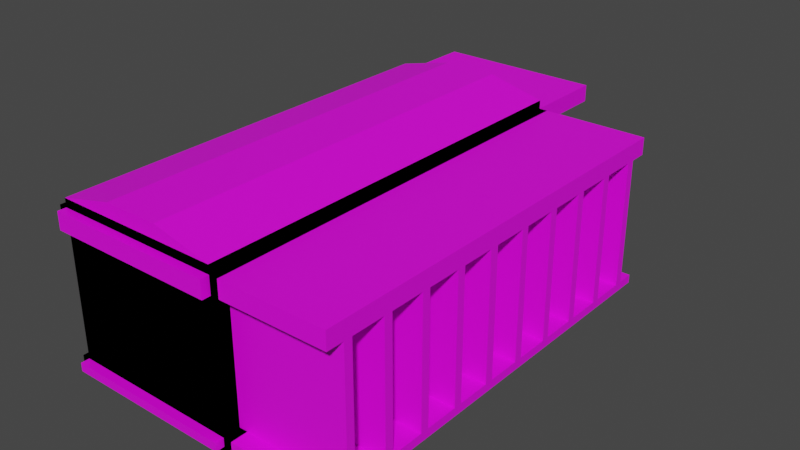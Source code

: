 # Source: box1_f.blend  (saved by Blender 3.3.6; exported with 4.5.12 LTS)
import bpy
from mathutils import Matrix  # noqa: F401  (used for matrix-valued properties, if any)

bpy.ops.wm.read_factory_settings(use_empty=True)
scene = bpy.context.scene
scene.name = 'Scene'

# ---- collections
col_collection = bpy.data.collections.new('Collection'); scene.collection.children.link(col_collection)

# ---- images (referenced by path relative to the original .blend; pixels are not part of the script)
import os
ASSET_DIR = os.environ.get("B2B_ASSET_DIR", "")  # directory of the original .blend (textures are referenced by path, not embedded)
HERE = os.path.dirname(os.path.abspath(__file__))  # packed textures are extracted next to this script under _unpacked/

def load_image(name, relpath, width, height, colorspace="sRGB"):
    """Load a texture the original file referenced (path relative to the .blend, or extracted next to this script)."""
    p = next((c for c in (os.path.join(HERE, relpath), os.path.join(ASSET_DIR, relpath)) if relpath and os.path.exists(c)), "")
    if p:
        img = bpy.data.images.load(p, check_existing=True)
        img.name = name
    else:  # same state as the original file: an image datablock whose file is absent (Cycles renders it pink)
        img = bpy.data.images.new(name, width, height)
        img.source = "FILE"
        img.filepath = "//" + (relpath or name)
    img.colorspace_settings.name = colorspace
    return img
img_base = load_image('base', 'base.png', 1024, 1024, 'sRGB')

# ---- materials (node trees are filled in below, after node groups)
mat_material = bpy.data.materials.new('Material')
mat_material.alpha_threshold = 0.0
mat_material.use_transparent_shadow = False
mat_material.roughness = 0.5
mat_material.line_color = (0.0, 0.0, 0.0, 1.0)

# ---- material node trees
mat_material.use_nodes = True; mat_material.node_tree.nodes.clear()
_N = mat_material.node_tree.nodes; _L = mat_material.node_tree.links
n0 = _N.new('ShaderNodeOutputMaterial'); n0.name = 'Material Output'; n0.location = (300, 300)
n1 = _N.new('ShaderNodeBsdfPrincipled'); n1.name = 'Principled BSDF'; n1.location = (10, 300)
n1.distribution = 'GGX'
n1.subsurface_method = 'RANDOM_WALK_SKIN'
n1.inputs[3].default_value = 1.45
n1.inputs[27].default_value = (0.0, 0.0, 0.0, 1.0)
n1.inputs[28].default_value = 1.0
n2 = _N.new('ShaderNodeTexImage'); n2.name = 'Image Texture'; n2.location = (-280, 260)
n2.image = img_base
_L.new(n1.outputs[0], n0.inputs[0])
_L.new(n2.outputs[0], n1.inputs[0])
n0.is_active_output = True

# ---- world
world_world = bpy.data.worlds.new('World'); scene.world = world_world
world_world.use_nodes = True; world_world.node_tree.nodes.clear()
_N = world_world.node_tree.nodes; _L = world_world.node_tree.links
n0 = _N.new('ShaderNodeOutputWorld'); n0.name = 'World Output'; n0.location = (300, 300)
n1 = _N.new('ShaderNodeBackground'); n1.name = 'Background'; n1.location = (10, 300)
n1.inputs[0].default_value = (0.05088, 0.05088, 0.05088, 1.0)
_L.new(n1.outputs[0], n0.inputs[0])
n0.is_active_output = True
world_world.color = (0.05088, 0.05088, 0.05088)
world_world.use_sun_shadow = False
world_world.sun_shadow_jitter_overblur = 0.0

# ---- meshes
me_cube = bpy.data.meshes.new('Cube')
me_cube.from_pydata([(1.0, 2.5, 1.0), (1.0, 2.5, -1.0), (1.0, -2.5, 1.0), (1.0, -2.5, -1.0), (-1.0, 2.5, 1.0), (-1.0, 2.5, -1.0), (-1.0, -2.5, 1.0), (-1.0, -2.5, -1.0), (1.0, -2.5, 0.8983), (1.0, 2.5, 0.8983), (1.0, -2.5, 0.6961), (1.0, 2.5, 0.6961), (1.0, -2.5, -0.8022), (1.0, 2.5, -0.8022), (1.0, -2.5, -0.9013), (1.0, 2.5, -0.9013), (1.0, -2.297, 0.6961), (1.0, -2.297, -0.8022), (1.0, -2.198, 0.6961), (1.0, -2.198, -0.8022), (1.0, 0.1973, -0.8022), (1.0, 0.1973, 0.6961), (1.0, 0.3044, 0.6961), (1.0, 0.3004, -0.8022), (1.0, -1.798, 0.6961), (1.0, -1.798, -0.8022), (1.0, -1.699, 0.6961), (1.0, -1.699, -0.8022), (1.0, 0.701, -0.8022), (1.0, 0.701, 0.6961), (1.0, 0.8002, 0.6961), (1.0, 0.8002, -0.8022), (1.0, -1.298, 0.6961), (1.0, -1.298, -0.8022), (1.0, -1.199, 0.6961), (1.0, -1.199, -0.8022), (1.0, 1.201, 0.6961), (1.0, 1.201, -0.8022), (1.0, 1.3, 0.6961), (1.0, 1.304, -0.8022), (1.0, -0.7982, 0.6961), (1.0, -0.7982, -0.8022), (1.0, -0.699, 0.6961), (1.0, -0.703, -0.8022), (1.0, 1.701, -0.8022), (1.0, 1.704, 0.6961), (1.0, 1.804, -0.8022), (1.0, 1.804, 0.6961), (1.0, -0.2985, 0.6961), (1.0, -0.3024, -0.8022), (1.0, -0.2072, 0.6961), (1.0, -0.1993, -0.8022), (1.0, 2.2, 0.6961), (1.0, 2.2, -0.8022), (1.0, 2.299, 0.6961), (1.0, 2.299, -0.8022), (-1.0, 2.5, 1.0), (-1.0, 2.5, -1.0), (-1.0, -2.5, 1.0), (-1.0, -2.5, -1.0), (1.0, 2.5, 1.0), (1.0, 2.5, -1.0), (1.0, -2.5, 1.0), (1.0, -2.5, -1.0), (-1.0, -2.5, 0.8983), (-1.0, 2.5, 0.8983), (-1.0, -2.5, 0.6961), (-1.0, 2.5, 0.6961), (-1.0, -2.5, -0.8022), (-1.0, 2.5, -0.8022), (-1.0, -2.5, -0.9013), (-1.0, 2.5, -0.9013), (-1.0, -2.297, 0.6961), (-1.0, -2.297, -0.8022), (-1.0, -2.198, 0.6961), (-1.0, -2.198, -0.8022), (-1.0, 0.1973, -0.8022), (-1.0, 0.1973, 0.6961), (-1.0, 0.3044, 0.6961), (-1.0, 0.3004, -0.8022), (-1.0, -1.798, 0.6961), (-1.0, -1.798, -0.8022), (-1.0, -1.699, 0.6961), (-1.0, -1.699, -0.8022), (-1.0, 0.701, -0.8022), (-1.0, 0.701, 0.6961), (-1.0, 0.8002, 0.6961), (-1.0, 0.8002, -0.8022), (-1.0, -1.298, 0.6961), (-1.0, -1.298, -0.8022), (-1.0, -1.199, 0.6961), (-1.0, -1.199, -0.8022), (-1.0, 1.201, 0.6961), (-1.0, 1.201, -0.8022), (-1.0, 1.3, 0.6961), (-1.0, 1.304, -0.8022), (-1.0, -0.7982, 0.6961), (-1.0, -0.7982, -0.8022), (-1.0, -0.699, 0.6961), (-1.0, -0.703, -0.8022), (-1.0, 1.701, -0.8022), (-1.0, 1.704, 0.6961), (-1.0, 1.804, -0.8022), (-1.0, 1.804, 0.6961), (-1.0, -0.2985, 0.6961), (-1.0, -0.3024, -0.8022), (-1.0, -0.2072, 0.6961), (-1.0, -0.1993, -0.8022), (-1.0, 2.2, 0.6961), (-1.0, 2.2, -0.8022), (-1.0, 2.299, 0.6961), (-1.0, 2.299, -0.8022), (1.1, -2.5, 0.8983), (1.1, 2.5, 0.8983), (1.1, -2.5, 0.6961), (1.1, 2.5, 0.6961), (1.1, 0.701, 0.6961), (1.1, 0.8002, 0.6961), (1.1, 0.701, -0.8022), (1.1, 0.8002, -0.8022), (1.1, -2.5, -0.8022), (1.1, -2.5, -0.9013), (1.1, 2.5, -0.8022), (1.1, 2.5, -0.9013), (1.1, -2.297, 0.6961), (1.1, -2.297, -0.8022), (1.1, -2.198, 0.6961), (1.1, -2.198, -0.8022), (1.1, 1.201, 0.6961), (1.1, 1.201, -0.8022), (1.1, 0.1973, -0.8022), (1.1, 0.1973, 0.6961), (1.1, 1.3, 0.6961), (1.1, 1.304, -0.8022), (1.1, -0.1993, -0.8022), (1.1, -1.798, 0.6961), (1.1, -1.798, -0.8022), (1.1, -1.699, 0.6961), (1.1, -1.699, -0.8022), (1.1, -0.2072, 0.6961), (1.1, 1.701, -0.8022), (1.1, 1.704, 0.6961), (1.1, 0.3044, 0.6961), (1.1, 0.3004, -0.8022), (1.1, -1.298, 0.6961), (1.1, -1.298, -0.8022), (1.1, -1.199, 0.6961), (1.1, -1.199, -0.8022), (1.1, 1.804, 0.6961), (1.1, 1.804, -0.8022), (1.1, -0.7982, 0.6961), (1.1, -0.7982, -0.8022), (1.1, -0.699, 0.6961), (1.1, -0.703, -0.8022), (1.1, 2.2, 0.6961), (1.1, 2.2, -0.8022), (1.1, 2.299, 0.6961), (1.1, 2.299, -0.8022), (1.1, -0.2985, 0.6961), (1.1, -0.3024, -0.8022), (-1.1, -2.5, 0.8983), (-1.1, 2.5, 0.8983), (-1.1, -2.5, 0.6961), (-1.1, 2.5, 0.6961), (-1.1, 0.701, 0.6961), (-1.1, 0.8002, 0.6961), (-1.1, 0.701, -0.8022), (-1.1, 0.8002, -0.8022), (-1.1, -2.5, -0.8022), (-1.1, -2.5, -0.9013), (-1.1, 2.5, -0.8022), (-1.1, 2.5, -0.9013), (-1.1, -2.297, 0.6961), (-1.1, -2.297, -0.8022), (-1.1, -2.198, 0.6961), (-1.1, -2.198, -0.8022), (-1.1, 1.201, 0.6961), (-1.1, 1.201, -0.8022), (-1.1, 0.1973, -0.8022), (-1.1, 0.1973, 0.6961), (-1.1, 1.3, 0.6961), (-1.1, 1.304, -0.8022), (-1.1, -0.1993, -0.8022), (-1.1, -1.798, 0.6961), (-1.1, -1.798, -0.8022), (-1.1, -1.699, 0.6961), (-1.1, -1.699, -0.8022), (-1.1, -0.2072, 0.6961), (-1.1, 1.701, -0.8022), (-1.1, 1.704, 0.6961), (-1.1, 0.3044, 0.6961), (-1.1, 0.3004, -0.8022), (-1.1, -1.298, 0.6961), (-1.1, -1.298, -0.8022), (-1.1, -1.199, 0.6961), (-1.1, -1.199, -0.8022), (-1.1, 1.804, 0.6961), (-1.1, 1.804, -0.8022), (-1.1, -0.7982, 0.6961), (-1.1, -0.7982, -0.8022), (-1.1, -0.699, 0.6961), (-1.1, -0.703, -0.8022), (-1.1, 2.2, 0.6961), (-1.1, 2.2, -0.8022), (-1.1, 2.299, 0.6961), (-1.1, 2.299, -0.8022), (-1.1, -0.2985, 0.6961), (-1.1, -0.3024, -0.8022), (1.0, -2.5, 0.6961), (-1.0, -2.5, 0.6961), (1.0, -2.6, 0.8983), (1.0, -2.6, 0.6961), (1.0, -2.6, -0.8022), (1.0, -2.6, -0.9013), (-1.0, -2.6, 0.8983), (-1.0, -2.6, 0.6961), (-1.0, -2.6, -0.8022), (-1.0, -2.6, -0.9013), (1.0, -2.6, 0.6961), (-1.0, -2.6, 0.6961), (1.0, -2.5, 1.0), (1.0, -2.5, -1.0), (1.0, 2.5, 1.0), (1.0, 2.5, -1.0), (-1.0, -2.5, 1.0), (-1.0, -2.5, -1.0), (-1.0, 2.5, 1.0), (-1.0, 2.5, -1.0), (1.0, 2.5, 0.8983), (1.0, -2.5, 0.8983), (1.0, 2.5, 0.6961), (1.0, -2.5, 0.6961), (1.0, 2.5, -0.8022), (1.0, -2.5, -0.8022), (1.0, 2.5, -0.9013), (1.0, -2.5, -0.9013), (1.0, 2.297, 0.6961), (1.0, 2.297, -0.8022), (1.0, 2.198, 0.6961), (1.0, 2.198, -0.8022), (1.0, -0.1973, -0.8022), (1.0, -0.1973, 0.6961), (1.0, -0.3044, 0.6961), (1.0, -0.3004, -0.8022), (1.0, 1.798, 0.6961), (1.0, 1.798, -0.8022), (1.0, 1.699, 0.6961), (1.0, 1.699, -0.8022), (1.0, -0.701, -0.8022), (1.0, -0.701, 0.6961), (1.0, -0.8002, 0.6961), (1.0, -0.8002, -0.8022), (1.0, 1.298, 0.6961), (1.0, 1.298, -0.8022), (1.0, 1.199, 0.6961), (1.0, 1.199, -0.8022), (1.0, -1.201, 0.6961), (1.0, -1.201, -0.8022), (1.0, -1.3, 0.6961), (1.0, -1.304, -0.8022), (1.0, 0.7982, 0.6961), (1.0, 0.7982, -0.8022), (1.0, 0.699, 0.6961), (1.0, 0.703, -0.8022), (1.0, -1.701, -0.8022), (1.0, -1.704, 0.6961), (1.0, -1.804, -0.8022), (1.0, -1.804, 0.6961), (1.0, 0.2985, 0.6961), (1.0, 0.3024, -0.8022), (1.0, 0.2072, 0.6961), (1.0, 0.1993, -0.8022), (1.0, -2.2, 0.6961), (1.0, -2.2, -0.8022), (1.0, -2.299, 0.6961), (1.0, -2.299, -0.8022), (-1.0, -2.5, 1.0), (-1.0, -2.5, -1.0), (-1.0, 2.5, 1.0), (-1.0, 2.5, -1.0), (1.0, -2.5, 1.0), (1.0, -2.5, -1.0), (1.0, 2.5, 1.0), (1.0, 2.5, -1.0), (-1.0, 2.5, 0.8983), (-1.0, -2.5, 0.8983), (-1.0, 2.5, 0.6961), (-1.0, -2.5, 0.6961), (-1.0, 2.5, -0.8022), (-1.0, -2.5, -0.8022), (-1.0, 2.5, -0.9013), (-1.0, -2.5, -0.9013), (-1.0, 2.297, 0.6961), (-1.0, 2.297, -0.8022), (-1.0, 2.198, 0.6961), (-1.0, 2.198, -0.8022), (-1.0, -0.1973, -0.8022), (-1.0, -0.1973, 0.6961), (-1.0, -0.3044, 0.6961), (-1.0, -0.3004, -0.8022), (-1.0, 1.798, 0.6961), (-1.0, 1.798, -0.8022), (-1.0, 1.699, 0.6961), (-1.0, 1.699, -0.8022), (-1.0, -0.701, -0.8022), (-1.0, -0.701, 0.6961), (-1.0, -0.8002, 0.6961), (-1.0, -0.8002, -0.8022), (-1.0, 1.298, 0.6961), (-1.0, 1.298, -0.8022), (-1.0, 1.199, 0.6961), (-1.0, 1.199, -0.8022), (-1.0, -1.201, 0.6961), (-1.0, -1.201, -0.8022), (-1.0, -1.3, 0.6961), (-1.0, -1.304, -0.8022), (-1.0, 0.7982, 0.6961), (-1.0, 0.7982, -0.8022), (-1.0, 0.699, 0.6961), (-1.0, 0.703, -0.8022), (-1.0, -1.701, -0.8022), (-1.0, -1.704, 0.6961), (-1.0, -1.804, -0.8022), (-1.0, -1.804, 0.6961), (-1.0, 0.2985, 0.6961), (-1.0, 0.3024, -0.8022), (-1.0, 0.2072, 0.6961), (-1.0, 0.1993, -0.8022), (-1.0, -2.2, 0.6961), (-1.0, -2.2, -0.8022), (-1.0, -2.299, 0.6961), (-1.0, -2.299, -0.8022), (2.339, 2.5, 0.8983), (2.339, -2.5, 0.8983), (2.339, 2.5, 0.6961), (2.339, -2.5, 0.6961), (2.339, -0.701, 0.6961), (2.339, -0.8002, 0.6961), (2.339, -0.701, -0.8022), (2.339, -0.8002, -0.8022), (2.339, 2.5, -0.8022), (2.339, 2.5, -0.9013), (2.339, -2.5, -0.8022), (2.339, -2.5, -0.9013), (2.339, 2.297, 0.6961), (2.339, 2.297, -0.8022), (2.339, 2.198, 0.6961), (2.339, 2.198, -0.8022), (2.339, -1.201, 0.6961), (2.339, -1.201, -0.8022), (2.339, -0.1973, -0.8022), (2.339, -0.1973, 0.6961), (2.339, -1.3, 0.6961), (2.339, -1.304, -0.8022), (2.339, 0.1993, -0.8022), (2.339, 1.798, 0.6961), (2.339, 1.798, -0.8022), (2.339, 1.699, 0.6961), (2.339, 1.699, -0.8022), (2.339, 0.2072, 0.6961), (2.339, -1.701, -0.8022), (2.339, -1.704, 0.6961), (2.339, -0.3044, 0.6961), (2.339, -0.3004, -0.8022), (2.339, 1.298, 0.6961), (2.339, 1.298, -0.8022), (2.339, 1.199, 0.6961), (2.339, 1.199, -0.8022), (2.339, -1.804, 0.6961), (2.339, -1.804, -0.8022), (2.339, 0.7982, 0.6961), (2.339, 0.7982, -0.8022), (2.339, 0.699, 0.6961), (2.339, 0.703, -0.8022), (2.339, -2.2, 0.6961), (2.339, -2.2, -0.8022), (2.339, -2.299, 0.6961), (2.339, -2.299, -0.8022), (2.339, 0.2985, 0.6961), (2.339, 0.3024, -0.8022), (-1.1, 2.5, 0.8983), (-1.1, -2.5, 0.8983), (-1.1, 2.5, 0.6961), (-1.1, -2.5, 0.6961), (-1.1, -0.701, 0.6961), (-1.1, -0.8002, 0.6961), (-1.1, -0.701, -0.8022), (-1.1, -0.8002, -0.8022), (-1.1, 2.5, -0.8022), (-1.1, 2.5, -0.9013), (-1.1, -2.5, -0.8022), (-1.1, -2.5, -0.9013), (-1.1, 2.297, 0.6961), (-1.1, 2.297, -0.8022), (-1.1, 2.198, 0.6961), (-1.1, 2.198, -0.8022), (-1.1, -1.201, 0.6961), (-1.1, -1.201, -0.8022), (-1.1, -0.1973, -0.8022), (-1.1, -0.1973, 0.6961), (-1.1, -1.3, 0.6961), (-1.1, -1.304, -0.8022), (-1.1, 0.1993, -0.8022), (-1.1, 1.798, 0.6961), (-1.1, 1.798, -0.8022), (-1.1, 1.699, 0.6961), (-1.1, 1.699, -0.8022), (-1.1, 0.2072, 0.6961), (-1.1, -1.701, -0.8022), (-1.1, -1.704, 0.6961), (-1.1, -0.3044, 0.6961), (-1.1, -0.3004, -0.8022), (-1.1, 1.298, 0.6961), (-1.1, 1.298, -0.8022), (-1.1, 1.199, 0.6961), (-1.1, 1.199, -0.8022), (-1.1, -1.804, 0.6961), (-1.1, -1.804, -0.8022), (-1.1, 0.7982, 0.6961), (-1.1, 0.7982, -0.8022), (-1.1, 0.699, 0.6961), (-1.1, 0.703, -0.8022), (-1.1, -2.2, 0.6961), (-1.1, -2.2, -0.8022), (-1.1, -2.299, 0.6961), (-1.1, -2.299, -0.8022), (-1.1, 0.2985, 0.6961), (-1.1, 0.3024, -0.8022), (1.0, 2.5, 0.6961), (-1.0, 2.5, 0.6961), (1.0, 3.514, 0.8983), (1.0, 3.514, 0.6961), (1.0, 3.514, -0.8022), (1.0, 3.514, -0.9013), (-1.0, 3.514, 0.8983), (-1.0, 3.514, 0.6961), (-1.0, 3.514, -0.8022), (-1.0, 3.514, -0.9013), (1.0, 3.514, 0.6961), (-1.0, 3.514, 0.6961), (0.3181, 2.5, 1.16), (0.3181, -2.5, 1.16), (-0.3333, -2.5, 1.16), (-0.3333, 2.5, 1.16)], [], [(0, 4, 6, 2), (3, 14, 12, 10, 8, 2, 6, 7), (7, 6, 4, 5), (5, 1, 3, 7), (1, 15, 14, 3), (5, 4, 0, 9, 11, 13, 15, 1), (8, 9, 0, 2), (28, 23, 143, 118), (12, 17, 16, 10), (50, 21, 131, 139), (30, 36, 128, 117), (18, 19, 25, 24), (28, 29, 22, 23), (20, 21, 50, 51), (53, 46, 149, 155), (26, 27, 33, 32), (11, 9, 113, 115), (37, 36, 30, 31), (31, 30, 117, 119), (34, 35, 41, 40), (19, 18, 126, 127), (44, 45, 38, 39), (55, 54, 156, 157), (42, 43, 49, 48), (8, 10, 114, 112), (53, 52, 47, 46), (13, 55, 157, 122), (46, 47, 148, 149), (13, 11, 54, 55), (29, 28, 118, 116), (56, 58, 62, 60), (59, 63, 62, 58, 64, 66, 68, 70), (63, 61, 60, 62), (61, 63, 59, 57), (57, 59, 70, 71), (61, 57, 71, 69, 67, 65, 56, 60), (64, 58, 56, 65), (85, 78, 190, 164), (68, 66, 72, 73), (90, 91, 195, 194), (73, 72, 172, 173), (74, 80, 81, 75), (84, 79, 78, 85), (76, 107, 106, 77), (108, 103, 196, 202), (82, 88, 89, 83), (68, 73, 173, 168), (93, 87, 86, 92), (98, 99, 201, 200), (90, 96, 97, 91), (81, 80, 183, 184), (100, 95, 94, 101), (72, 66, 162, 172), (98, 104, 105, 99), (75, 81, 184, 175), (109, 102, 103, 108), (106, 107, 182, 187), (89, 88, 192, 193), (69, 111, 110, 67), (71, 70, 169, 171), (114, 124, 126, 135, 137, 144, 146, 150, 152, 158, 139, 131, 142, 116, 117, 128, 132, 141, 148, 154, 156, 115, 113, 112), (121, 123, 122, 157, 155, 149, 140, 133, 129, 119, 118, 143, 130, 134, 159, 153, 151, 147, 145, 138, 136, 127, 125, 120), (124, 125, 127, 126), (135, 136, 138, 137), (119, 117, 116, 118), (144, 145, 147, 146), (133, 132, 128, 129), (150, 151, 153, 152), (149, 148, 141, 140), (158, 159, 134, 139), (157, 156, 154, 155), (143, 142, 131, 130), (36, 37, 129, 128), (44, 39, 133, 140), (42, 48, 158, 152), (21, 20, 130, 131), (45, 44, 140, 141), (49, 43, 153, 159), (39, 38, 132, 133), (34, 40, 150, 146), (23, 22, 142, 143), (48, 49, 159, 158), (37, 31, 119, 129), (41, 35, 147, 151), (12, 14, 121, 120), (26, 32, 144, 137), (20, 51, 134, 130), (40, 41, 151, 150), (15, 13, 122, 123), (33, 27, 138, 145), (18, 24, 135, 126), (14, 15, 123, 121), (32, 33, 145, 144), (51, 50, 139, 134), (25, 19, 127, 136), (10, 16, 124, 114), (24, 25, 136, 135), (43, 42, 152, 153), (17, 12, 120, 125), (47, 52, 154, 148), (16, 17, 125, 124), (35, 34, 146, 147), (22, 29, 116, 142), (52, 53, 155, 154), (38, 45, 141, 132), (54, 11, 115, 156), (9, 8, 112, 113), (27, 26, 137, 138), (162, 160, 161, 163, 204, 202, 196, 189, 180, 176, 165, 164, 190, 179, 187, 206, 200, 198, 194, 192, 185, 183, 174, 172), (169, 168, 173, 175, 184, 186, 193, 195, 199, 201, 207, 182, 178, 191, 166, 167, 177, 181, 188, 197, 203, 205, 170, 171), (172, 174, 175, 173), (183, 185, 186, 184), (167, 166, 164, 165), (192, 194, 195, 193), (181, 177, 176, 180), (198, 200, 201, 199), (197, 188, 189, 196), (206, 187, 182, 207), (205, 203, 202, 204), (191, 178, 179, 190), (109, 108, 202, 203), (101, 94, 180, 189), (67, 110, 204, 163), (64, 65, 161, 160), (82, 83, 186, 185), (84, 85, 164, 166), (103, 102, 197, 196), (111, 69, 170, 205), (66, 64, 160, 162), (110, 111, 205, 204), (74, 75, 175, 174), (86, 87, 167, 165), (65, 67, 163, 161), (102, 109, 203, 197), (92, 86, 165, 176), (77, 106, 187, 179), (79, 84, 166, 191), (93, 92, 176, 177), (95, 100, 188, 181), (104, 98, 200, 206), (76, 77, 179, 178), (100, 101, 189, 188), (99, 105, 207, 201), (94, 95, 181, 180), (96, 90, 194, 198), (78, 79, 191, 190), (105, 104, 206, 207), (87, 93, 177, 167), (91, 97, 199, 195), (70, 68, 168, 169), (88, 82, 185, 192), (107, 76, 178, 182), (97, 96, 198, 199), (69, 71, 171, 170), (83, 89, 193, 186), (80, 74, 174, 183), (68, 70, 217, 216), (70, 14, 213, 217), (210, 214, 215, 219, 218, 211), (212, 216, 217, 213), (208, 10, 211, 218), (12, 68, 216, 212), (64, 66, 215, 214), (66, 209, 219, 215), (14, 12, 212, 213), (209, 208, 218, 219), (10, 8, 210, 211), (8, 64, 214, 210), (220, 222, 226, 224), (223, 227, 226, 222, 228, 230, 232, 234), (227, 225, 224, 226), (225, 227, 223, 221), (221, 223, 234, 235), (225, 221, 235, 233, 231, 229, 220, 224), (228, 222, 220, 229), (248, 338, 363, 243), (232, 230, 236, 237), (270, 359, 351, 241), (250, 337, 348, 256), (238, 244, 245, 239), (248, 243, 242, 249), (240, 271, 270, 241), (273, 375, 369, 266), (246, 252, 253, 247), (231, 335, 333, 229), (257, 251, 250, 256), (251, 339, 337, 250), (254, 260, 261, 255), (239, 347, 346, 238), (264, 259, 258, 265), (275, 377, 376, 274), (262, 268, 269, 263), (228, 332, 334, 230), (273, 266, 267, 272), (233, 342, 377, 275), (266, 369, 368, 267), (233, 275, 274, 231), (249, 336, 338, 248), (441, 280, 282, 440), (279, 290, 288, 286, 284, 278, 443, 440, 282, 283), (283, 282, 280, 281), (281, 277, 279, 283), (277, 291, 290, 279), (281, 280, 441, 442, 276, 285, 287, 289, 291, 277), (284, 285, 276, 278), (305, 384, 410, 298), (288, 293, 292, 286), (310, 414, 415, 311), (293, 393, 392, 292), (294, 295, 301, 300), (304, 305, 298, 299), (296, 297, 326, 327), (328, 422, 416, 323), (302, 303, 309, 308), (288, 388, 393, 293), (313, 312, 306, 307), (318, 420, 421, 319), (310, 311, 317, 316), (301, 404, 403, 300), (320, 321, 314, 315), (292, 392, 382, 286), (318, 319, 325, 324), (295, 395, 404, 301), (329, 328, 323, 322), (326, 407, 402, 327), (309, 413, 412, 308), (289, 287, 330, 331), (291, 391, 389, 290), (334, 332, 333, 335, 376, 374, 368, 361, 352, 348, 337, 336, 362, 351, 359, 378, 372, 370, 366, 364, 357, 355, 346, 344), (341, 340, 345, 347, 356, 358, 365, 367, 371, 373, 379, 354, 350, 363, 338, 339, 349, 353, 360, 369, 375, 377, 342, 343), (344, 346, 347, 345), (355, 357, 358, 356), (339, 338, 336, 337), (364, 366, 367, 365), (353, 349, 348, 352), (370, 372, 373, 371), (369, 360, 361, 368), (378, 359, 354, 379), (377, 375, 374, 376), (363, 350, 351, 362), (256, 348, 349, 257), (264, 360, 353, 259), (262, 372, 378, 268), (241, 351, 350, 240), (265, 361, 360, 264), (269, 379, 373, 263), (259, 353, 352, 258), (254, 366, 370, 260), (243, 363, 362, 242), (268, 378, 379, 269), (257, 349, 339, 251), (261, 371, 367, 255), (232, 340, 341, 234), (246, 357, 364, 252), (240, 350, 354, 271), (260, 370, 371, 261), (235, 343, 342, 233), (253, 365, 358, 247), (238, 346, 355, 244), (234, 341, 343, 235), (252, 364, 365, 253), (271, 354, 359, 270), (245, 356, 347, 239), (230, 334, 344, 236), (244, 355, 356, 245), (263, 373, 372, 262), (237, 345, 340, 232), (267, 368, 374, 272), (236, 344, 345, 237), (255, 367, 366, 254), (242, 362, 336, 249), (272, 374, 375, 273), (258, 352, 361, 265), (274, 376, 335, 231), (229, 333, 332, 228), (247, 358, 357, 246), (382, 392, 394, 403, 405, 412, 414, 418, 420, 426, 407, 399, 410, 384, 385, 396, 400, 409, 416, 422, 424, 383, 381, 380), (389, 391, 390, 425, 423, 417, 408, 401, 397, 387, 386, 411, 398, 402, 427, 421, 419, 415, 413, 406, 404, 395, 393, 388), (392, 393, 395, 394), (403, 404, 406, 405), (387, 385, 384, 386), (412, 413, 415, 414), (401, 400, 396, 397), (418, 419, 421, 420), (417, 416, 409, 408), (426, 427, 402, 407), (425, 424, 422, 423), (411, 410, 399, 398), (329, 423, 422, 328), (321, 409, 400, 314), (287, 383, 424, 330), (284, 380, 381, 285), (302, 405, 406, 303), (304, 386, 384, 305), (323, 416, 417, 322), (331, 425, 390, 289), (286, 382, 380, 284), (330, 424, 425, 331), (294, 394, 395, 295), (306, 385, 387, 307), (285, 381, 383, 287), (322, 417, 423, 329), (312, 396, 385, 306), (297, 399, 407, 326), (299, 411, 386, 304), (313, 397, 396, 312), (315, 401, 408, 320), (324, 426, 420, 318), (296, 398, 399, 297), (320, 408, 409, 321), (319, 421, 427, 325), (314, 400, 401, 315), (316, 418, 414, 310), (298, 410, 411, 299), (325, 427, 426, 324), (307, 387, 397, 313), (311, 415, 419, 317), (290, 389, 388, 288), (308, 412, 405, 302), (327, 402, 398, 296), (317, 419, 418, 316), (289, 390, 391, 291), (303, 406, 413, 309), (300, 403, 394, 294), (288, 436, 437, 290), (290, 437, 433, 234), (430, 431, 438, 439, 435, 434), (432, 433, 437, 436), (428, 438, 431, 230), (232, 432, 436, 288), (284, 434, 435, 286), (286, 435, 439, 429), (234, 433, 432, 232), (429, 439, 438, 428), (230, 431, 430, 228), (228, 430, 434, 284), (442, 441, 440, 443), (276, 442, 443, 278)])
_uv = me_cube.uv_layers.new(name='UVMap')
_uv.uv.foreach_set('vector', [0.1669, 0.1476, 0.2034, 0.1476, 0.2034, 0.2388, 0.1669, 0.2388, 0.3928, 0.407, 0.3946, 0.407, 0.3964, 0.407, 0.4237, 0.407, 0.4274, 0.407, 0.4293, 0.407, 0.4293, 0.4435, 0.3928, 0.4435, 0.1294, 0.3676, 0.09286, 0.3676, 0.09286, 0.2764, 0.1294, 0.2764, 0.09286, 0.01879, 0.1294, 0.01879, 0.1294, 0.11, 0.09286, 0.11, 0.1687, 0.5734, 0.1669, 0.5734, 0.1669, 0.4822, 0.1687, 0.4822, 0.4876, 0.05711, 0.4511, 0.05711, 0.4511, 0.02061, 0.453, 0.02061, 0.4567, 0.02061, 0.484, 0.02061, 0.4858, 0.02061, 0.4876, 0.02061, 0.4924, 0.09468, 0.4924, 0.1859, 0.4906, 0.1859, 0.4906, 0.09468, 0.8233, 0.9298, 0.8233, 0.9371, 0.8214, 0.9371, 0.8214, 0.9298, 0.7926, 0.2764, 0.7963, 0.2764, 0.7963, 0.3037, 0.7926, 0.3037, 0.5693, 0.2309, 0.5693, 0.2235, 0.5712, 0.2235, 0.5712, 0.2309, 0.945, 0.7423, 0.945, 0.735, 0.9469, 0.735, 0.9469, 0.7423, 0.7102, 0.1869, 0.7102, 0.1596, 0.7175, 0.1596, 0.7175, 0.1869, 0.7551, 0.122, 0.7551, 0.09468, 0.7623, 0.09468, 0.7624, 0.122, 0.6017, 0.6912, 0.6017, 0.6639, 0.6091, 0.6639, 0.609, 0.6912, 0.9557, 0.3413, 0.9557, 0.3486, 0.9539, 0.3486, 0.9539, 0.3413, 0.4668, 0.7561, 0.4668, 0.7288, 0.4742, 0.7288, 0.4742, 0.7561, 0.4567, 0.02061, 0.453, 0.02061, 0.453, 0.01879, 0.4567, 0.01879, 0.0261, 0.7076, 0.0261, 0.7349, 0.01879, 0.7349, 0.01879, 0.7076, 0.6492, 0.8091, 0.6492, 0.8364, 0.6474, 0.8364, 0.6474, 0.8091, 0.7333, 0.4326, 0.7333, 0.4052, 0.7406, 0.4052, 0.7406, 0.4326, 0.8357, 0.2764, 0.8357, 0.3037, 0.8339, 0.3037, 0.8339, 0.2764, 0.4742, 0.6639, 0.4742, 0.6912, 0.4668, 0.6912, 0.4669, 0.6639, 0.3654, 0.8667, 0.3654, 0.894, 0.3636, 0.894, 0.3636, 0.8667, 0.3636, 0.7022, 0.3636, 0.6748, 0.3709, 0.6749, 0.3709, 0.7022, 0.4274, 0.407, 0.4237, 0.407, 0.4237, 0.4052, 0.4274, 0.4052, 0.3259, 0.7398, 0.3259, 0.7671, 0.3187, 0.7671, 0.3187, 0.7398, 0.9809, 0.8412, 0.9809, 0.8449, 0.979, 0.8449, 0.979, 0.8412, 0.4687, 0.8586, 0.4687, 0.8859, 0.4668, 0.8859, 0.4668, 0.8586, 0.8036, 0.09468, 0.8036, 0.122, 0.8, 0.122, 0.8, 0.09468, 0.9151, 0.04613, 0.9151, 0.01879, 0.917, 0.01879, 0.917, 0.04613, 0.05528, 0.1476, 0.05528, 0.2388, 0.01879, 0.2388, 0.01879, 0.1476, 0.4851, 0.2782, 0.4851, 0.3147, 0.4486, 0.3147, 0.4486, 0.2782, 0.4504, 0.2782, 0.4541, 0.2782, 0.4815, 0.2782, 0.4833, 0.2782, 0.3516, 0.1476, 0.3516, 0.2388, 0.3151, 0.2388, 0.3151, 0.1476, 0.2034, 0.01879, 0.2034, 0.11, 0.1669, 0.11, 0.1669, 0.01879, 0.3993, 0.4811, 0.3993, 0.5723, 0.3975, 0.5723, 0.3975, 0.4811, 0.3187, 0.4435, 0.3187, 0.407, 0.3205, 0.407, 0.3223, 0.407, 0.3497, 0.407, 0.3534, 0.407, 0.3552, 0.407, 0.3552, 0.4435, 0.453, 0.1859, 0.4511, 0.1859, 0.4511, 0.09468, 0.453, 0.09468, 0.0655, 0.9673, 0.0655, 0.9745, 0.06367, 0.9745, 0.06367, 0.9673, 0.8036, 0.1596, 0.8036, 0.1869, 0.7999, 0.1869, 0.7999, 0.1596, 0.9127, 0.3037, 0.9127, 0.2764, 0.9145, 0.2764, 0.9145, 0.3037, 0.9075, 0.6081, 0.9075, 0.6354, 0.9057, 0.6354, 0.9057, 0.6081, 0.7029, 0.2764, 0.7102, 0.2764, 0.7102, 0.3037, 0.7029, 0.3037, 0.1276, 0.7441, 0.1202, 0.7441, 0.1203, 0.7168, 0.1276, 0.7168, 0.6996, 0.6354, 0.6924, 0.6354, 0.6923, 0.6081, 0.6996, 0.6081, 0.5511, 0.9655, 0.5511, 0.9727, 0.5493, 0.9727, 0.5493, 0.9655, 0.7445, 0.7003, 0.7372, 0.7003, 0.7372, 0.673, 0.7445, 0.673, 0.782, 0.9783, 0.782, 0.9746, 0.7839, 0.9746, 0.7839, 0.9783, 0.6017, 0.7288, 0.609, 0.7288, 0.609, 0.7561, 0.6017, 0.7561, 0.06367, 0.9297, 0.06367, 0.9023, 0.0655, 0.9023, 0.0655, 0.9297, 0.253, 0.7134, 0.2457, 0.7134, 0.2457, 0.6861, 0.253, 0.6861, 0.6941, 0.8677, 0.6941, 0.8951, 0.6923, 0.8951, 0.6923, 0.8677, 0.5568, 0.6639, 0.5641, 0.6639, 0.5641, 0.6912, 0.5568, 0.6912, 0.1221, 0.9764, 0.1221, 0.9801, 0.1202, 0.9801, 0.1202, 0.9764, 0.4085, 0.6749, 0.4158, 0.6748, 0.4158, 0.7022, 0.4085, 0.7022, 0.6301, 0.4946, 0.6301, 0.4872, 0.6319, 0.4872, 0.6319, 0.4946, 0.6923, 0.7379, 0.6995, 0.7379, 0.6995, 0.7653, 0.6923, 0.7653, 0.8231, 0.4326, 0.8231, 0.4052, 0.8249, 0.4052, 0.8249, 0.4326, 0.4048, 0.8667, 0.4048, 0.894, 0.403, 0.894, 0.403, 0.8667, 0.5081, 0.7937, 0.5117, 0.7937, 0.5117, 0.821, 0.5081, 0.821, 0.5245, 0.2764, 0.5245, 0.3676, 0.5226, 0.3676, 0.5226, 0.2764, 0.3114, 0.2764, 0.3114, 0.2801, 0.3114, 0.2819, 0.3114, 0.2892, 0.3114, 0.291, 0.3114, 0.2983, 0.3114, 0.3001, 0.3114, 0.3075, 0.3114, 0.3093, 0.3114, 0.3166, 0.3114, 0.3182, 0.3114, 0.3256, 0.3114, 0.3276, 0.3114, 0.3348, 0.3114, 0.3366, 0.3114, 0.3439, 0.3114, 0.3457, 0.3114, 0.3531, 0.3114, 0.3549, 0.3114, 0.3622, 0.3114, 0.364, 0.3114, 0.3676, 0.3078, 0.3676, 0.3078, 0.2764, 0.3406, 0.2764, 0.3406, 0.3676, 0.3388, 0.3676, 0.3388, 0.364, 0.3388, 0.3622, 0.3388, 0.3549, 0.3388, 0.3531, 0.3388, 0.3458, 0.3388, 0.3439, 0.3388, 0.3366, 0.3388, 0.3348, 0.3388, 0.3275, 0.3388, 0.3256, 0.3388, 0.3184, 0.3388, 0.3165, 0.3388, 0.3092, 0.3388, 0.3075, 0.3388, 0.3001, 0.3388, 0.2983, 0.3388, 0.291, 0.3388, 0.2892, 0.3388, 0.2819, 0.3388, 0.2801, 0.3388, 0.2764, 0.3114, 0.2801, 0.3388, 0.2801, 0.3388, 0.2819, 0.3114, 0.2819, 0.3114, 0.2892, 0.3388, 0.2892, 0.3388, 0.291, 0.3114, 0.291, 0.3388, 0.3366, 0.3114, 0.3366, 0.3114, 0.3348, 0.3388, 0.3348, 0.3114, 0.2983, 0.3388, 0.2983, 0.3388, 0.3001, 0.3114, 0.3001, 0.3388, 0.3458, 0.3114, 0.3457, 0.3114, 0.3439, 0.3388, 0.3439, 0.3114, 0.3075, 0.3388, 0.3075, 0.3388, 0.3092, 0.3114, 0.3093, 0.3388, 0.3549, 0.3114, 0.3549, 0.3114, 0.3531, 0.3388, 0.3531, 0.3114, 0.3166, 0.3388, 0.3165, 0.3388, 0.3184, 0.3114, 0.3182, 0.3388, 0.364, 0.3114, 0.364, 0.3114, 0.3622, 0.3388, 0.3622, 0.3388, 0.3275, 0.3114, 0.3276, 0.3114, 0.3256, 0.3388, 0.3256, 0.8608, 0.8922, 0.8608, 0.8648, 0.8627, 0.8648, 0.8627, 0.8922, 0.2475, 0.9428, 0.2475, 0.9501, 0.2457, 0.9501, 0.2457, 0.9428, 0.9396, 0.8721, 0.9396, 0.8648, 0.9415, 0.8648, 0.9415, 0.8721, 0.8214, 0.8922, 0.8214, 0.8648, 0.8233, 0.8648, 0.8233, 0.8922, 0.3636, 0.8291, 0.3636, 0.8018, 0.3654, 0.8018, 0.3654, 0.8291, 0.7908, 0.2245, 0.7908, 0.2318, 0.789, 0.2318, 0.789, 0.2245, 0.4048, 0.8018, 0.4048, 0.8291, 0.403, 0.8291, 0.403, 0.8018, 0.9145, 0.3486, 0.9145, 0.3413, 0.9163, 0.3413, 0.9163, 0.3486, 0.9218, 0.09468, 0.9218, 0.122, 0.92, 0.122, 0.92, 0.09468, 0.6923, 0.8302, 0.6923, 0.8028, 0.6941, 0.8028, 0.6941, 0.8302, 0.909, 0.2245, 0.909, 0.2318, 0.9072, 0.2318, 0.9072, 0.2245, 0.8627, 0.9298, 0.8627, 0.9371, 0.8608, 0.9371, 0.8608, 0.9298, 0.3964, 0.407, 0.3946, 0.407, 0.3946, 0.4052, 0.3964, 0.4052, 0.945, 0.4774, 0.945, 0.4701, 0.9468, 0.4701, 0.9468, 0.4774, 0.4687, 0.9684, 0.4687, 0.9756, 0.4668, 0.9756, 0.4668, 0.9684, 0.782, 0.8922, 0.782, 0.8648, 0.7839, 0.8648, 0.7839, 0.8922, 0.4858, 0.02061, 0.484, 0.02061, 0.484, 0.01879, 0.4858, 0.01879, 0.9432, 0.534, 0.9432, 0.5413, 0.9414, 0.5413, 0.9414, 0.534, 0.403, 0.9389, 0.403, 0.9316, 0.4048, 0.9316, 0.4048, 0.9389, 0.562, 0.3676, 0.562, 0.2764, 0.5639, 0.2764, 0.5639, 0.3676, 0.5906, 0.8859, 0.5906, 0.8586, 0.5924, 0.8586, 0.5924, 0.8859, 0.825, 0.534, 0.825, 0.5614, 0.8232, 0.5614, 0.8232, 0.534, 0.7514, 0.2245, 0.7514, 0.2318, 0.7496, 0.2318, 0.7496, 0.2245, 0.8214, 0.9783, 0.8214, 0.9746, 0.8233, 0.9746, 0.8233, 0.9783, 0.5062, 0.8859, 0.5062, 0.8586, 0.5081, 0.8586, 0.5081, 0.8859, 0.1221, 0.9115, 0.1221, 0.9388, 0.1202, 0.9388, 0.1202, 0.9115, 0.9021, 0.9746, 0.9021, 0.9783, 0.9002, 0.9783, 0.9002, 0.9746, 0.9521, 0.2836, 0.9521, 0.2764, 0.9539, 0.2764, 0.9539, 0.2836, 0.8806, 0.122, 0.8806, 0.09468, 0.8824, 0.09468, 0.8824, 0.122, 0.8824, 0.1596, 0.8824, 0.1869, 0.8806, 0.1869, 0.8806, 0.1596, 0.01879, 0.9716, 0.01879, 0.9644, 0.02061, 0.9644, 0.02061, 0.9716, 0.8733, 0.3037, 0.8733, 0.2764, 0.8751, 0.2764, 0.8751, 0.3037, 0.4486, 0.3597, 0.4486, 0.3523, 0.4504, 0.3523, 0.4504, 0.3597, 0.6923, 0.9812, 0.6923, 0.9775, 0.6941, 0.9775, 0.6941, 0.9812, 0.3205, 0.4811, 0.3205, 0.5723, 0.3187, 0.5723, 0.3187, 0.4811, 0.1221, 0.8466, 0.1221, 0.8739, 0.1202, 0.8739, 0.1202, 0.8466, 0.3819, 0.3676, 0.3782, 0.3676, 0.3782, 0.2764, 0.3819, 0.2764, 0.3819, 0.2801, 0.3819, 0.2819, 0.3819, 0.2891, 0.3819, 0.2909, 0.3819, 0.2983, 0.3819, 0.3001, 0.3819, 0.3074, 0.3819, 0.3092, 0.3819, 0.3165, 0.3819, 0.3184, 0.3819, 0.3258, 0.3819, 0.3275, 0.3819, 0.3348, 0.3819, 0.3366, 0.3819, 0.3439, 0.3819, 0.3457, 0.3819, 0.353, 0.3819, 0.3548, 0.3819, 0.3621, 0.3819, 0.3639, 0.411, 0.3676, 0.4092, 0.3676, 0.4092, 0.3639, 0.4092, 0.3621, 0.4092, 0.3548, 0.4092, 0.353, 0.4092, 0.3457, 0.4092, 0.3439, 0.4092, 0.3366, 0.4092, 0.3349, 0.4092, 0.3275, 0.4092, 0.3257, 0.4092, 0.3184, 0.4092, 0.3165, 0.4092, 0.3092, 0.4092, 0.3074, 0.4092, 0.3001, 0.4092, 0.2982, 0.4092, 0.291, 0.4092, 0.2891, 0.4092, 0.2819, 0.4092, 0.2801, 0.4092, 0.2764, 0.411, 0.2764, 0.3819, 0.3639, 0.3819, 0.3621, 0.4092, 0.3621, 0.4092, 0.3639, 0.3819, 0.3548, 0.3819, 0.353, 0.4092, 0.353, 0.4092, 0.3548, 0.4092, 0.3074, 0.4092, 0.3092, 0.3819, 0.3092, 0.3819, 0.3074, 0.3819, 0.3457, 0.3819, 0.3439, 0.4092, 0.3439, 0.4092, 0.3457, 0.4092, 0.2982, 0.4092, 0.3001, 0.3819, 0.3001, 0.3819, 0.2983, 0.3819, 0.3366, 0.3819, 0.3348, 0.4092, 0.3349, 0.4092, 0.3366, 0.4092, 0.2891, 0.4092, 0.291, 0.3819, 0.2909, 0.3819, 0.2891, 0.3819, 0.3275, 0.3819, 0.3258, 0.4092, 0.3257, 0.4092, 0.3275, 0.4092, 0.2801, 0.4092, 0.2819, 0.3819, 0.2819, 0.3819, 0.2801, 0.4092, 0.3165, 0.4092, 0.3184, 0.3819, 0.3184, 0.3819, 0.3165, 0.8681, 0.6081, 0.8681, 0.6354, 0.8663, 0.6354, 0.8663, 0.6081, 0.453, 0.2235, 0.453, 0.2309, 0.4511, 0.2309, 0.4511, 0.2235, 0.9809, 0.9649, 0.9809, 0.9686, 0.979, 0.9686, 0.979, 0.9649, 0.5457, 0.4964, 0.5457, 0.4052, 0.5475, 0.4052, 0.5475, 0.4964, 0.8626, 0.5614, 0.8626, 0.534, 0.8644, 0.534, 0.8644, 0.5614, 0.8643, 0.4052, 0.8643, 0.4326, 0.8625, 0.4326, 0.8625, 0.4052, 0.3187, 0.832, 0.3187, 0.8047, 0.3205, 0.8047, 0.3205, 0.832, 0.979, 0.9273, 0.979, 0.9237, 0.9809, 0.9237, 0.9809, 0.9273, 0.4541, 0.2782, 0.4504, 0.2782, 0.4504, 0.2764, 0.4541, 0.2764, 0.8608, 0.8273, 0.8608, 0.7999, 0.8627, 0.7999, 0.8627, 0.8273, 0.01879, 0.8619, 0.01879, 0.8345, 0.02061, 0.8345, 0.02061, 0.8619, 0.8412, 0.122, 0.8412, 0.09468, 0.843, 0.09468, 0.843, 0.122, 0.3534, 0.407, 0.3497, 0.407, 0.3497, 0.4052, 0.3534, 0.4052, 0.947, 0.6802, 0.947, 0.673, 0.9488, 0.673, 0.9488, 0.6802, 0.4687, 0.9235, 0.4687, 0.9308, 0.4668, 0.9308, 0.4668, 0.9235, 0.6106, 0.2245, 0.6106, 0.2319, 0.6088, 0.2319, 0.6088, 0.2245, 0.7317, 0.94, 0.7317, 0.9327, 0.7335, 0.9327, 0.7335, 0.94, 0.843, 0.1596, 0.843, 0.1869, 0.8412, 0.1869, 0.8412, 0.1596, 0.9466, 0.2317, 0.9466, 0.2245, 0.9484, 0.2245, 0.9484, 0.2317, 0.6941, 0.9327, 0.6941, 0.94, 0.6923, 0.94, 0.6923, 0.9327, 0.2475, 0.813, 0.2475, 0.8404, 0.2457, 0.8404, 0.2457, 0.813, 0.1687, 0.8029, 0.1687, 0.8302, 0.1669, 0.8302, 0.1669, 0.8029, 0.5493, 0.9279, 0.5493, 0.9206, 0.5511, 0.9206, 0.5511, 0.9279, 0.8214, 0.8273, 0.8214, 0.7999, 0.8233, 0.7999, 0.8233, 0.8273, 0.3654, 0.9316, 0.3654, 0.9389, 0.3636, 0.9389, 0.3636, 0.9316, 0.92, 0.1869, 0.92, 0.1596, 0.9218, 0.1596, 0.9218, 0.1869, 0.7839, 0.7999, 0.7839, 0.8273, 0.782, 0.8273, 0.782, 0.7999, 0.782, 0.9371, 0.782, 0.9298, 0.7839, 0.9298, 0.7839, 0.9371, 0.9076, 0.6803, 0.9076, 0.673, 0.9094, 0.673, 0.9094, 0.6803, 0.4833, 0.2782, 0.4815, 0.2782, 0.4815, 0.2764, 0.4833, 0.2764, 0.9431, 0.4052, 0.9431, 0.4125, 0.9413, 0.4125, 0.9413, 0.4052, 0.5906, 0.9756, 0.5906, 0.9684, 0.5924, 0.9684, 0.5924, 0.9756, 0.8382, 0.01879, 0.8382, 0.04613, 0.8363, 0.04613, 0.8363, 0.01879, 0.3223, 0.407, 0.3205, 0.407, 0.3205, 0.4052, 0.3223, 0.4052, 0.6474, 0.9462, 0.6474, 0.9389, 0.6492, 0.9389, 0.6492, 0.9462, 0.8302, 0.2245, 0.8302, 0.2318, 0.8284, 0.2318, 0.8284, 0.2245, 0.3187, 0.9794, 0.3205, 0.9794, 0.3205, 0.9812, 0.3187, 0.9812, 0.6653, 0.2764, 0.6653, 0.3129, 0.6635, 0.3129, 0.6635, 0.2764, 0.6471, 0.4417, 0.6471, 0.4052, 0.6508, 0.4052, 0.6508, 0.4052, 0.6508, 0.4417, 0.6508, 0.4417, 0.6941, 0.5705, 0.6941, 0.534, 0.6959, 0.534, 0.6959, 0.5705, 0.2063, 0.8404, 0.2063, 0.8404, 0.2063, 0.8404, 0.2063, 0.8404, 0.6726, 0.09468, 0.6726, 0.1312, 0.6708, 0.1312, 0.6708, 0.09468, 0.979, 0.8036, 0.979, 0.7999, 0.9809, 0.7999, 0.9809, 0.8036, 0.2063, 0.878, 0.2063, 0.878, 0.2063, 0.878, 0.2063, 0.878, 0.1687, 0.9794, 0.1669, 0.9794, 0.1669, 0.9776, 0.1687, 0.9776, 0.6547, 0.6081, 0.6547, 0.6446, 0.6529, 0.6446, 0.6529, 0.6081, 0.4048, 0.9765, 0.4048, 0.9802, 0.403, 0.9802, 0.403, 0.9765, 0.6726, 0.1688, 0.6726, 0.2052, 0.6708, 0.2052, 0.6708, 0.1688, 0.01879, 0.11, 0.01879, 0.01879, 0.05528, 0.01879, 0.05528, 0.11, 0.1294, 0.4296, 0.1294, 0.4661, 0.09286, 0.4661, 0.09286, 0.4296, 0.09471, 0.4296, 0.0984, 0.4296, 0.1257, 0.4296, 0.1275, 0.4296, 0.3516, 0.01879, 0.3516, 0.11, 0.3151, 0.11, 0.3151, 0.01879, 0.241, 0.2388, 0.241, 0.1476, 0.2775, 0.1476, 0.2775, 0.2388, 0.2081, 0.4822, 0.2081, 0.5734, 0.2063, 0.5734, 0.2063, 0.4822, 0.01879, 0.4661, 0.01879, 0.4296, 0.02059, 0.4296, 0.0224, 0.4296, 0.04974, 0.4296, 0.05343, 0.4296, 0.05528, 0.4296, 0.05528, 0.4661, 0.4687, 0.4964, 0.4668, 0.4964, 0.4668, 0.4052, 0.4687, 0.4052, 0.2457, 0.7754, 0.2457, 0.751, 0.253, 0.751, 0.253, 0.7754, 0.06737, 0.7725, 0.06737, 0.7999, 0.06367, 0.7999, 0.06367, 0.7725, 0.6088, 0.3413, 0.6088, 0.3657, 0.6014, 0.3657, 0.6014, 0.3413, 0.1742, 0.7409, 0.1742, 0.7653, 0.1669, 0.7653, 0.1669, 0.7409, 0.7053, 0.01879, 0.7126, 0.01879, 0.7126, 0.04613, 0.7053, 0.04613, 0.7445, 0.6354, 0.7372, 0.6354, 0.7373, 0.6081, 0.7445, 0.6081, 0.6958, 0.4326, 0.6885, 0.4326, 0.6884, 0.4052, 0.6958, 0.4052, 0.7784, 0.5585, 0.7784, 0.534, 0.7856, 0.534, 0.7856, 0.5585, 0.755, 0.3037, 0.7477, 0.3037, 0.7477, 0.2764, 0.755, 0.2764, 0.04974, 0.4296, 0.04974, 0.4052, 0.05343, 0.4052, 0.05343, 0.4296, 0.5568, 0.7288, 0.5641, 0.7288, 0.5641, 0.7561, 0.5568, 0.7561, 0.4668, 0.5989, 0.4913, 0.5989, 0.4913, 0.6263, 0.4668, 0.6263, 0.7175, 0.122, 0.7102, 0.122, 0.7102, 0.09468, 0.7175, 0.09468, 0.5909, 0.5989, 0.6153, 0.5989, 0.6153, 0.6263, 0.5909, 0.6263, 0.08086, 0.6427, 0.0881, 0.6427, 0.08817, 0.67, 0.08079, 0.67, 0.3187, 0.6099, 0.3431, 0.6099, 0.3431, 0.6373, 0.3187, 0.6373, 0.3187, 0.6749, 0.326, 0.6748, 0.326, 0.7022, 0.3187, 0.7022, 0.09471, 0.4296, 0.09471, 0.4052, 0.0984, 0.4052, 0.0984, 0.4296, 0.7551, 0.1596, 0.7623, 0.1596, 0.7623, 0.1869, 0.7551, 0.1869, 0.8231, 0.4946, 0.8231, 0.4701, 0.8268, 0.4701, 0.8268, 0.4946, 0.1669, 0.611, 0.1914, 0.611, 0.1914, 0.6384, 0.1669, 0.6384, 0.4668, 0.7937, 0.4705, 0.7937, 0.4705, 0.821, 0.4668, 0.821, 0.6057, 0.04613, 0.5813, 0.04613, 0.5813, 0.01879, 0.6057, 0.01879, 0.2534, 0.11, 0.241, 0.11, 0.241, 0.01879, 0.2534, 0.01879, 0.2034, 0.4052, 0.2034, 0.407, 0.2034, 0.4088, 0.2034, 0.4362, 0.2034, 0.4399, 0.2034, 0.4417, 0.1913, 0.4446, 0.1794, 0.4446, 0.1669, 0.4417, 0.1669, 0.4052, 0.05528, 0.3676, 0.01879, 0.3676, 0.01879, 0.2764, 0.05528, 0.2764, 0.1294, 0.2388, 0.09286, 0.2388, 0.09286, 0.1476, 0.1294, 0.1476, 0.3599, 0.5723, 0.3581, 0.5723, 0.3581, 0.4811, 0.3599, 0.4811, 0.2811, 0.4052, 0.2811, 0.4417, 0.2687, 0.4446, 0.2568, 0.4446, 0.2446, 0.4417, 0.2446, 0.4399, 0.2446, 0.4362, 0.2446, 0.4088, 0.2446, 0.407, 0.2446, 0.4052, 0.5081, 0.4052, 0.5081, 0.4964, 0.5063, 0.4964, 0.5063, 0.4052, 0.9612, 0.1668, 0.9594, 0.1668, 0.9594, 0.1596, 0.9612, 0.1596, 0.7951, 0.01879, 0.7988, 0.01879, 0.7988, 0.04613, 0.7951, 0.04613, 0.0655, 0.8648, 0.06367, 0.8648, 0.06367, 0.8374, 0.0655, 0.8374, 0.8662, 0.735, 0.8681, 0.735, 0.8681, 0.7623, 0.8662, 0.7623, 0.6474, 0.7095, 0.6474, 0.6822, 0.6547, 0.6822, 0.6547, 0.7095, 0.5118, 0.7561, 0.5118, 0.7288, 0.519, 0.7288, 0.5191, 0.7561, 0.6923, 0.7003, 0.6923, 0.673, 0.6996, 0.673, 0.6995, 0.7003, 0.9415, 0.9618, 0.9396, 0.9618, 0.9396, 0.9546, 0.9415, 0.9546, 0.7502, 0.04613, 0.7502, 0.01879, 0.7575, 0.01879, 0.7575, 0.04613, 0.3636, 0.9765, 0.3654, 0.9765, 0.3654, 0.9802, 0.3636, 0.9802, 0.07098, 0.7076, 0.07098, 0.7349, 0.06367, 0.7349, 0.06367, 0.7076, 0.02061, 0.9268, 0.01879, 0.9268, 0.01879, 0.8994, 0.02061, 0.8994, 0.7335, 0.5614, 0.7335, 0.534, 0.7408, 0.534, 0.7408, 0.5614, 0.8757, 0.01879, 0.8776, 0.01879, 0.8776, 0.04613, 0.8757, 0.04613, 0.5191, 0.6639, 0.5192, 0.6912, 0.5118, 0.6912, 0.5119, 0.6639, 0.8627, 0.9783, 0.8608, 0.9783, 0.8608, 0.9746, 0.8627, 0.9746, 0.1669, 0.7033, 0.1669, 0.6759, 0.1742, 0.6759, 0.1742, 0.7033, 0.6464, 0.3584, 0.6482, 0.3584, 0.6482, 0.3657, 0.6464, 0.3657, 0.7445, 0.7379, 0.7445, 0.7653, 0.7372, 0.7653, 0.7372, 0.7379, 0.5924, 0.821, 0.5906, 0.821, 0.5906, 0.7937, 0.5924, 0.7937, 0.5493, 0.8557, 0.5511, 0.8557, 0.5511, 0.883, 0.5493, 0.883, 0.1239, 0.7817, 0.1239, 0.809, 0.1202, 0.809, 0.1202, 0.7817, 0.5712, 0.1859, 0.5694, 0.1859, 0.5694, 0.09468, 0.5712, 0.09468, 0.241, 0.3676, 0.2373, 0.3676, 0.2373, 0.2764, 0.241, 0.2764, 0.241, 0.2801, 0.241, 0.2819, 0.241, 0.2891, 0.241, 0.2909, 0.241, 0.2983, 0.241, 0.3001, 0.241, 0.3074, 0.241, 0.3092, 0.241, 0.3165, 0.241, 0.3184, 0.241, 0.3258, 0.241, 0.3275, 0.241, 0.3348, 0.241, 0.3366, 0.241, 0.3439, 0.241, 0.3457, 0.241, 0.353, 0.241, 0.3548, 0.241, 0.3621, 0.241, 0.3639, 0.2702, 0.3676, 0.2684, 0.3676, 0.2684, 0.3639, 0.2684, 0.3621, 0.2684, 0.3548, 0.2684, 0.353, 0.2684, 0.3457, 0.2684, 0.3439, 0.2684, 0.3366, 0.2684, 0.3349, 0.2684, 0.3275, 0.2684, 0.3257, 0.2684, 0.3184, 0.2684, 0.3165, 0.2684, 0.3092, 0.2684, 0.3074, 0.2684, 0.3001, 0.2684, 0.2982, 0.2684, 0.291, 0.2684, 0.2891, 0.2684, 0.2819, 0.2684, 0.2801, 0.2684, 0.2764, 0.2702, 0.2764, 0.241, 0.3639, 0.241, 0.3621, 0.2684, 0.3621, 0.2684, 0.3639, 0.241, 0.3548, 0.241, 0.353, 0.2684, 0.353, 0.2684, 0.3548, 0.2684, 0.3074, 0.2684, 0.3092, 0.241, 0.3092, 0.241, 0.3074, 0.241, 0.3457, 0.241, 0.3439, 0.2684, 0.3439, 0.2684, 0.3457, 0.2684, 0.2982, 0.2684, 0.3001, 0.241, 0.3001, 0.241, 0.2983, 0.241, 0.3366, 0.241, 0.3348, 0.2684, 0.3349, 0.2684, 0.3366, 0.2684, 0.2891, 0.2684, 0.291, 0.241, 0.2909, 0.241, 0.2891, 0.241, 0.3275, 0.241, 0.3258, 0.2684, 0.3257, 0.2684, 0.3275, 0.2684, 0.2801, 0.2684, 0.2819, 0.241, 0.2819, 0.241, 0.2801, 0.2684, 0.3165, 0.2684, 0.3184, 0.241, 0.3184, 0.241, 0.3165, 0.6095, 0.4326, 0.5851, 0.4326, 0.5851, 0.4052, 0.6095, 0.4052, 0.782, 0.7623, 0.782, 0.7379, 0.7893, 0.7379, 0.7893, 0.7623, 0.7102, 0.3413, 0.7102, 0.3657, 0.7029, 0.3657, 0.7029, 0.3413, 0.6153, 0.5614, 0.5909, 0.5614, 0.5909, 0.534, 0.6153, 0.534, 0.04322, 0.6051, 0.01879, 0.6051, 0.01879, 0.5778, 0.04322, 0.5778, 0.7333, 0.4946, 0.7333, 0.4701, 0.7406, 0.4701, 0.7406, 0.4946, 0.5289, 0.534, 0.5533, 0.534, 0.5533, 0.5614, 0.5289, 0.5614, 0.3709, 0.7398, 0.3709, 0.7642, 0.3636, 0.7642, 0.3636, 0.7398, 0.01879, 0.6427, 0.04322, 0.6427, 0.04322, 0.67, 0.01879, 0.67, 0.2701, 0.5836, 0.2457, 0.5836, 0.2457, 0.5563, 0.2701, 0.5563, 0.4085, 0.7642, 0.4085, 0.7398, 0.4158, 0.7398, 0.4158, 0.7642, 0.6474, 0.7715, 0.6474, 0.7471, 0.6547, 0.7471, 0.6547, 0.7715, 0.1257, 0.4296, 0.1257, 0.4052, 0.1275, 0.4052, 0.1275, 0.4296, 0.7855, 0.4052, 0.7855, 0.4296, 0.7782, 0.4296, 0.7782, 0.4052, 0.01879, 0.797, 0.01879, 0.7725, 0.02602, 0.7725, 0.02602, 0.797, 0.4051, 0.6373, 0.3807, 0.6373, 0.3807, 0.6099, 0.4051, 0.6099, 0.02059, 0.4296, 0.02059, 0.4052, 0.0224, 0.4052, 0.0224, 0.4296, 0.7781, 0.4946, 0.7781, 0.4701, 0.7855, 0.4701, 0.7855, 0.4946, 0.6957, 0.4701, 0.6957, 0.4946, 0.6884, 0.4946, 0.6884, 0.4701, 0.3891, 0.1476, 0.4136, 0.1476, 0.4136, 0.2388, 0.3891, 0.2388, 0.1052, 0.6051, 0.08079, 0.6051, 0.08079, 0.5778, 0.1052, 0.5778, 0.4668, 0.534, 0.4913, 0.534, 0.4913, 0.5614, 0.4668, 0.5614, 0.7477, 0.3657, 0.7477, 0.3413, 0.755, 0.3413, 0.755, 0.3657, 0.553, 0.7937, 0.553, 0.8181, 0.5493, 0.8181, 0.5493, 0.7937, 0.2701, 0.6485, 0.2457, 0.6485, 0.2457, 0.6212, 0.2701, 0.6212, 0.6433, 0.01879, 0.6677, 0.01879, 0.6677, 0.04613, 0.6433, 0.04613, 0.7926, 0.3657, 0.7926, 0.3413, 0.7963, 0.3413, 0.7963, 0.3657, 0.7893, 0.6701, 0.7893, 0.6945, 0.7821, 0.6945, 0.7821, 0.6701, 0.6332, 0.1869, 0.6088, 0.1869, 0.6088, 0.1596, 0.6332, 0.1596, 0.6088, 0.09468, 0.6332, 0.09468, 0.6332, 0.122, 0.6088, 0.122, 0.7893, 0.6081, 0.7893, 0.6325, 0.7821, 0.6325, 0.7821, 0.6081, 0.5533, 0.6263, 0.5289, 0.6263, 0.5289, 0.5989, 0.5533, 0.5989, 0.5925, 0.4701, 0.5925, 0.4946, 0.5851, 0.4946, 0.5851, 0.4701, 0.8376, 0.3413, 0.8376, 0.3657, 0.8339, 0.3657, 0.8339, 0.3413, 0.4136, 0.11, 0.3891, 0.11, 0.3891, 0.01879, 0.4136, 0.01879, 0.6014, 0.2764, 0.6259, 0.2764, 0.6259, 0.3037, 0.6014, 0.3037, 0.1706, 0.2764, 0.1706, 0.2801, 0.1706, 0.2819, 0.1706, 0.2892, 0.1706, 0.291, 0.1706, 0.2983, 0.1706, 0.3001, 0.1706, 0.3075, 0.1706, 0.3093, 0.1706, 0.3166, 0.1706, 0.3182, 0.1706, 0.3256, 0.1706, 0.3276, 0.1706, 0.3348, 0.1706, 0.3366, 0.1706, 0.3439, 0.1706, 0.3457, 0.1706, 0.3531, 0.1706, 0.3549, 0.1706, 0.3622, 0.1706, 0.364, 0.1706, 0.3676, 0.1669, 0.3676, 0.1669, 0.2764, 0.1998, 0.2764, 0.1998, 0.3676, 0.198, 0.3676, 0.198, 0.364, 0.198, 0.3622, 0.198, 0.3549, 0.198, 0.3531, 0.198, 0.3458, 0.198, 0.3439, 0.198, 0.3366, 0.198, 0.3348, 0.198, 0.3275, 0.198, 0.3256, 0.198, 0.3184, 0.198, 0.3165, 0.198, 0.3092, 0.198, 0.3075, 0.198, 0.3001, 0.198, 0.2983, 0.198, 0.291, 0.198, 0.2892, 0.198, 0.2819, 0.198, 0.2801, 0.198, 0.2764, 0.1706, 0.2801, 0.198, 0.2801, 0.198, 0.2819, 0.1706, 0.2819, 0.1706, 0.2892, 0.198, 0.2892, 0.198, 0.291, 0.1706, 0.291, 0.198, 0.3366, 0.1706, 0.3366, 0.1706, 0.3348, 0.198, 0.3348, 0.1706, 0.2983, 0.198, 0.2983, 0.198, 0.3001, 0.1706, 0.3001, 0.198, 0.3458, 0.1706, 0.3457, 0.1706, 0.3439, 0.198, 0.3439, 0.1706, 0.3075, 0.198, 0.3075, 0.198, 0.3092, 0.1706, 0.3093, 0.198, 0.3549, 0.1706, 0.3549, 0.1706, 0.3531, 0.198, 0.3531, 0.1706, 0.3166, 0.198, 0.3165, 0.198, 0.3184, 0.1706, 0.3182, 0.198, 0.364, 0.1706, 0.364, 0.1706, 0.3622, 0.198, 0.3622, 0.198, 0.3275, 0.1706, 0.3276, 0.1706, 0.3256, 0.198, 0.3256, 0.7317, 0.8677, 0.7335, 0.8677, 0.7335, 0.8951, 0.7317, 0.8951, 0.4924, 0.2309, 0.4905, 0.2309, 0.4905, 0.2235, 0.4924, 0.2235, 0.7335, 0.9812, 0.7317, 0.9812, 0.7317, 0.9775, 0.7335, 0.9775, 0.53, 0.09468, 0.5318, 0.09468, 0.5318, 0.1859, 0.53, 0.1859, 0.1687, 0.8951, 0.1669, 0.8951, 0.1669, 0.8678, 0.1687, 0.8678, 0.3187, 0.8696, 0.3205, 0.8696, 0.3205, 0.8969, 0.3187, 0.8969, 0.6492, 0.9013, 0.6474, 0.9013, 0.6474, 0.874, 0.6492, 0.874, 0.979, 0.8824, 0.9809, 0.8824, 0.9809, 0.8861, 0.979, 0.8861, 0.2034, 0.4362, 0.2052, 0.4362, 0.2052, 0.4399, 0.2034, 0.4399, 0.9021, 0.8273, 0.9002, 0.8273, 0.9002, 0.7999, 0.9021, 0.7999, 0.9021, 0.8922, 0.9002, 0.8922, 0.9002, 0.8648, 0.9021, 0.8648, 0.9037, 0.4326, 0.9019, 0.4326, 0.9019, 0.4052, 0.9037, 0.4052, 0.2446, 0.4399, 0.2428, 0.4399, 0.2428, 0.4362, 0.2446, 0.4362, 0.9545, 0.01879, 0.9564, 0.01879, 0.9564, 0.02602, 0.9545, 0.02602, 0.9469, 0.6154, 0.9451, 0.6154, 0.9451, 0.6081, 0.9469, 0.6081, 0.5318, 0.2309, 0.5299, 0.2309, 0.5299, 0.2235, 0.5318, 0.2235, 0.5062, 0.9235, 0.5081, 0.9235, 0.5081, 0.9308, 0.5062, 0.9308, 0.902, 0.534, 0.9038, 0.534, 0.9038, 0.5614, 0.902, 0.5614, 0.9594, 0.09468, 0.9612, 0.09468, 0.9612, 0.1019, 0.9594, 0.1019, 0.1687, 0.94, 0.1669, 0.94, 0.1669, 0.9327, 0.1687, 0.9327, 0.2457, 0.8779, 0.2475, 0.8779, 0.2475, 0.9053, 0.2457, 0.9053, 0.8269, 0.6081, 0.8287, 0.6081, 0.8287, 0.6354, 0.8269, 0.6354, 0.7102, 0.2245, 0.712, 0.2245, 0.712, 0.2318, 0.7102, 0.2318, 0.8287, 0.7623, 0.8268, 0.7623, 0.8268, 0.735, 0.8287, 0.735, 0.8696, 0.2318, 0.8678, 0.2318, 0.8678, 0.2245, 0.8696, 0.2245, 0.9415, 0.8273, 0.9396, 0.8273, 0.9396, 0.7999, 0.9415, 0.7999, 0.7317, 0.8028, 0.7335, 0.8028, 0.7335, 0.8302, 0.7317, 0.8302, 0.9056, 0.4701, 0.9074, 0.4701, 0.9074, 0.4774, 0.9056, 0.4774, 0.5906, 0.9235, 0.5924, 0.9235, 0.5924, 0.9308, 0.5906, 0.9308, 0.2034, 0.407, 0.2052, 0.407, 0.2052, 0.4088, 0.2034, 0.4088, 0.3205, 0.9418, 0.3187, 0.9418, 0.3187, 0.9345, 0.3205, 0.9345, 0.5062, 0.9684, 0.5081, 0.9684, 0.5081, 0.9756, 0.5062, 0.9756, 0.9056, 0.735, 0.9075, 0.735, 0.9075, 0.7623, 0.9056, 0.7623, 0.2446, 0.4088, 0.2428, 0.4088, 0.2428, 0.407, 0.2446, 0.407, 0.9396, 0.9097, 0.9415, 0.9097, 0.9415, 0.917, 0.9396, 0.917, 0.9021, 0.9371, 0.9002, 0.9371, 0.9002, 0.9298, 0.9021, 0.9298, 0.8682, 0.6915, 0.8682, 0.673, 0.87, 0.673, 0.87, 0.6915, 0.07487, 0.5037, 0.09337, 0.5037, 0.09337, 0.5402, 0.07487, 0.5402, 0.6529, 0.534, 0.6566, 0.534, 0.6566, 0.534, 0.6566, 0.5705, 0.6566, 0.5705, 0.6529, 0.5705, 0.1257, 0.6427, 0.1276, 0.6427, 0.1276, 0.6792, 0.1257, 0.6792, 0.2063, 0.9156, 0.2063, 0.9156, 0.2063, 0.9156, 0.2063, 0.9156, 0.01879, 0.5037, 0.03729, 0.5037, 0.03729, 0.5402, 0.01879, 0.5402, 0.8269, 0.6915, 0.8269, 0.673, 0.8306, 0.673, 0.8306, 0.6915, 0.2063, 0.8029, 0.2063, 0.8029, 0.2063, 0.8029, 0.2063, 0.8029, 0.8769, 0.3413, 0.8769, 0.3598, 0.8751, 0.3598, 0.8751, 0.3413, 0.5252, 0.01879, 0.5437, 0.01879, 0.5437, 0.05528, 0.5252, 0.05528, 0.868, 0.4701, 0.868, 0.4886, 0.8643, 0.4886, 0.8643, 0.4701, 0.2457, 0.4822, 0.2642, 0.4822, 0.2642, 0.5187, 0.2457, 0.5187, 0.2653, 0.11, 0.2534, 0.11, 0.2534, 0.01879, 0.2653, 0.01879, 0.2775, 0.11, 0.2653, 0.11, 0.2653, 0.01879, 0.2775, 0.01879])
me_cube.materials.append(mat_material)
me_cube.use_mirror_vertex_groups = False
me_cube.update()

# ---- objects
ob_cube = bpy.data.objects.new('Cube', me_cube)

# ---- transforms, parenting, visibility, modifiers, constraints
ob_cube.location = (0.0, 0.0, 0.0)
ob_cube.lock_rotations_4d = False
ob_cube.empty_display_type = 'ARROWS'
ob_cube.lineart.crease_threshold = 0.0

# ---- collection membership
col_collection.objects.link(ob_cube)

# ---- scene / render settings (as saved in the file)
scene.frame_start = 1; scene.frame_end = 250; scene.frame_set(80)
scene.render.engine = 'BLENDER_EEVEE_NEXT'
scene.cycles.sampling_pattern = 'TABULATED_SOBOL'
scene.cycles.use_light_tree = False
scene.view_settings.view_transform = 'Filmic'
bpy.context.view_layer.update()

# ---- added for rendering (the .blend has no active camera and no usable light): camera, sun
cam_auto = bpy.data.cameras.new('AutoCamera')
cam_auto.lens = 50.0
cam_auto.sensor_width = 36.0
cam_auto.clip_end = 1000.0
ob_auto_camera = bpy.data.objects.new('AutoCamera', cam_auto)
scene.collection.objects.link(ob_auto_camera)
ob_auto_camera.location = (7.41043, -7.69218, 5.51285)
ob_auto_camera.rotation_euler = (1.09748, -7.21219e-08, 0.694738)
scene.camera = ob_auto_camera
light_auto_sun = bpy.data.lights.new('AutoSun', 'SUN')
light_auto_sun.energy = 3.0
light_auto_sun.angle = 0.0523599
ob_auto_sun = bpy.data.objects.new('AutoSun', light_auto_sun)
scene.collection.objects.link(ob_auto_sun)
ob_auto_sun.rotation_euler = (0.872665, 0.174533, 0.523599)
bpy.context.view_layer.update()
